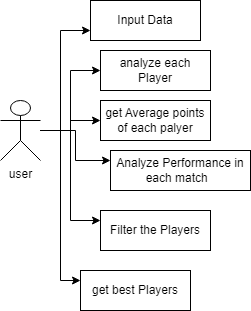

The diagram above was exported from draw.io. Its source (the exported page's mxGraphModel, read from the mxfile embedded in the PNG):
<mxGraphModel dx="1434" dy="756" grid="1" gridSize="10" guides="1" tooltips="1" connect="1" arrows="1" fold="1" page="1" pageScale="1" pageWidth="827" pageHeight="1169" math="0" shadow="0">
  <root>
    <mxCell id="0" />
    <mxCell id="1" parent="0" />
    <mxCell id="FW75onSOVoOuBxGWICxE-9" style="edgeStyle=orthogonalEdgeStyle;rounded=0;orthogonalLoop=1;jettySize=auto;html=1;entryX=0;entryY=0.75;entryDx=0;entryDy=0;" edge="1" parent="1" source="FW75onSOVoOuBxGWICxE-1" target="FW75onSOVoOuBxGWICxE-3">
      <mxGeometry relative="1" as="geometry">
        <Array as="points">
          <mxPoint x="220" y="260" />
          <mxPoint x="220" y="160" />
        </Array>
      </mxGeometry>
    </mxCell>
    <mxCell id="FW75onSOVoOuBxGWICxE-10" style="edgeStyle=orthogonalEdgeStyle;rounded=0;orthogonalLoop=1;jettySize=auto;html=1;entryX=0;entryY=0.5;entryDx=0;entryDy=0;" edge="1" parent="1" source="FW75onSOVoOuBxGWICxE-1" target="FW75onSOVoOuBxGWICxE-4">
      <mxGeometry relative="1" as="geometry" />
    </mxCell>
    <mxCell id="FW75onSOVoOuBxGWICxE-11" style="edgeStyle=orthogonalEdgeStyle;rounded=0;orthogonalLoop=1;jettySize=auto;html=1;" edge="1" parent="1" source="FW75onSOVoOuBxGWICxE-1" target="FW75onSOVoOuBxGWICxE-5">
      <mxGeometry relative="1" as="geometry" />
    </mxCell>
    <mxCell id="FW75onSOVoOuBxGWICxE-12" style="edgeStyle=orthogonalEdgeStyle;rounded=0;orthogonalLoop=1;jettySize=auto;html=1;entryX=0;entryY=0.25;entryDx=0;entryDy=0;" edge="1" parent="1" source="FW75onSOVoOuBxGWICxE-1" target="FW75onSOVoOuBxGWICxE-6">
      <mxGeometry relative="1" as="geometry" />
    </mxCell>
    <mxCell id="FW75onSOVoOuBxGWICxE-13" style="edgeStyle=orthogonalEdgeStyle;rounded=0;orthogonalLoop=1;jettySize=auto;html=1;entryX=0;entryY=0.25;entryDx=0;entryDy=0;" edge="1" parent="1" source="FW75onSOVoOuBxGWICxE-1" target="FW75onSOVoOuBxGWICxE-7">
      <mxGeometry relative="1" as="geometry" />
    </mxCell>
    <mxCell id="FW75onSOVoOuBxGWICxE-14" style="edgeStyle=orthogonalEdgeStyle;rounded=0;orthogonalLoop=1;jettySize=auto;html=1;entryX=0;entryY=0.25;entryDx=0;entryDy=0;" edge="1" parent="1" source="FW75onSOVoOuBxGWICxE-1" target="FW75onSOVoOuBxGWICxE-8">
      <mxGeometry relative="1" as="geometry" />
    </mxCell>
    <mxCell id="FW75onSOVoOuBxGWICxE-1" value="user" style="shape=umlActor;verticalLabelPosition=bottom;verticalAlign=top;html=1;outlineConnect=0;" vertex="1" parent="1">
      <mxGeometry x="160" y="230" width="40" height="60" as="geometry" />
    </mxCell>
    <mxCell id="FW75onSOVoOuBxGWICxE-3" value="Input Data" style="rounded=0;whiteSpace=wrap;html=1;flipV=1;flipH=1;" vertex="1" parent="1">
      <mxGeometry x="250" y="130" width="110" height="40" as="geometry" />
    </mxCell>
    <mxCell id="FW75onSOVoOuBxGWICxE-4" value="analyze each Player" style="rounded=0;whiteSpace=wrap;html=1;flipV=1;flipH=1;" vertex="1" parent="1">
      <mxGeometry x="260" y="180" width="110" height="40" as="geometry" />
    </mxCell>
    <mxCell id="FW75onSOVoOuBxGWICxE-5" value="get Average points&lt;br&gt;of each palyer" style="rounded=0;whiteSpace=wrap;html=1;flipV=1;flipH=1;" vertex="1" parent="1">
      <mxGeometry x="260" y="230" width="110" height="40" as="geometry" />
    </mxCell>
    <mxCell id="FW75onSOVoOuBxGWICxE-6" value="Analyze Performance in each match&amp;nbsp;&amp;nbsp;" style="rounded=0;whiteSpace=wrap;html=1;flipV=1;flipH=1;" vertex="1" parent="1">
      <mxGeometry x="270" y="280" width="140" height="40" as="geometry" />
    </mxCell>
    <mxCell id="FW75onSOVoOuBxGWICxE-7" value="Filter the Players" style="rounded=0;whiteSpace=wrap;html=1;flipV=1;flipH=1;" vertex="1" parent="1">
      <mxGeometry x="260" y="340" width="110" height="40" as="geometry" />
    </mxCell>
    <mxCell id="FW75onSOVoOuBxGWICxE-8" value="get best Players" style="rounded=0;whiteSpace=wrap;html=1;flipV=1;flipH=1;" vertex="1" parent="1">
      <mxGeometry x="240" y="400" width="110" height="40" as="geometry" />
    </mxCell>
  </root>
</mxGraphModel>